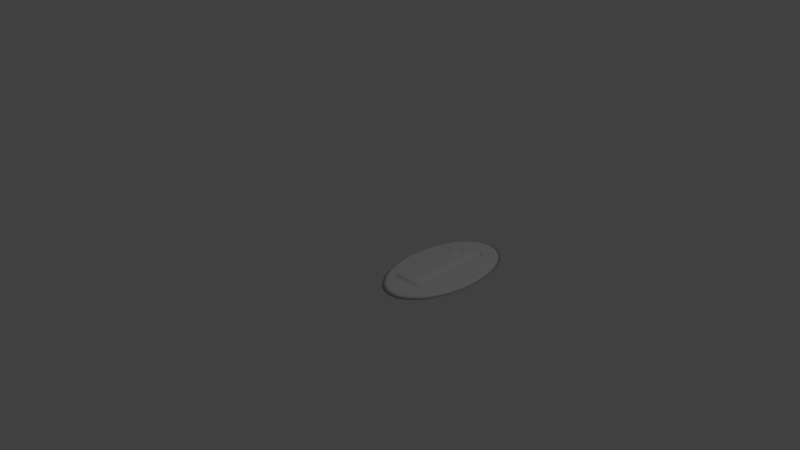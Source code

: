 # Source: room_1.blend  (saved by Blender 2.76.0; exported with 4.5.12 LTS)
import bpy
from mathutils import Matrix  # noqa: F401  (used for matrix-valued properties, if any)

bpy.ops.wm.read_factory_settings(use_empty=True)
scene = bpy.context.scene
scene.name = 'Scene'

# ---- collections
col_collection_1 = bpy.data.collections.new('Collection 1'); scene.collection.children.link(col_collection_1)

# ---- world
world_world = bpy.data.worlds.new('World'); scene.world = world_world
world_world.color = (0.05088, 0.05088, 0.05088)
world_world.use_sun_shadow = False
world_world.sun_shadow_jitter_overblur = 0.0
world_world.cycles.sampling_method = 'MANUAL'
world_world.cycles.sample_map_resolution = 256

# ---- cameras
cam_camera = bpy.data.cameras.new('Camera')
cam_camera.clip_end = 100.0
cam_camera.lens = 35.0
cam_camera.sensor_width = 32.0
cam_camera.sensor_height = 18.0
cam_camera.ortho_scale = 7.314
cam_camera.dof.focus_distance = 0.0
cam_camera.dof.aperture_fstop = 128.0

# ---- lights
light_lamp = bpy.data.lights.new('Lamp', 'POINT')
light_lamp.transmission_factor = 0.0
light_lamp.cutoff_distance = 30.0
light_lamp.energy = 100.0
light_lamp.shadow_buffer_clip_start = 1.001
light_lamp.shadow_soft_size = 0.1
light_lamp.shadow_maximum_resolution = 0.006
light_lamp.use_absolute_resolution = True
light_lamp.cycles.use_multiple_importance_sampling = False

# ---- meshes
me_cube_001 = bpy.data.meshes.new('Cube.001')
me_cube_001.from_pydata([(1.978, 1.155, -3.104), (2.134, 1.534, -3.427), (1.173, 1.399, -3.104), (1.253, 1.801, -3.427), (0.3363, 1.481, -3.104), (0.3363, 1.891, -3.427), (2.947, 1.099, -3.427), (2.719, 0.7586, -3.104), (3.659, 0.515, -3.427), (3.369, 0.2253, -3.104), (4.243, -0.197, -3.427), (3.902, -0.4246, -3.104), (4.677, -1.009, -3.427), (4.299, -1.166, -3.104), (4.945, -1.891, -3.427), (4.543, -1.971, -3.104), (5.035, -2.807, -3.427), (4.625, -2.807, -3.104), (4.945, -3.724, -3.427), (4.543, -3.644, -3.104), (4.677, -4.605, -3.427), (4.299, -4.449, -3.104), (4.243, -5.418, -3.427), (3.902, -5.19, -3.104), (3.659, -6.13, -3.427), (3.369, -5.84, -3.104), (2.947, -6.714, -3.427), (2.719, -6.373, -3.104), (2.134, -7.148, -3.427), (1.978, -6.77, -3.104), (1.253, -7.416, -3.427), (1.173, -7.014, -3.104), (0.3363, -7.506, -3.427), (0.3363, -7.096, -3.104), (-0.5804, -7.416, -3.427), (-0.5004, -7.014, -3.104), (-1.462, -7.148, -3.427), (-1.305, -6.77, -3.104), (-2.274, -6.714, -3.427), (-2.046, -6.373, -3.104), (-2.986, -6.13, -3.427), (-2.696, -5.84, -3.104), (-3.57, -5.418, -3.427), (-3.23, -5.19, -3.104), (-4.005, -4.605, -3.427), (-3.626, -4.449, -3.104), (-4.272, -3.724, -3.427), (-3.87, -3.644, -3.104), (-4.362, -2.807, -3.427), (-3.953, -2.807, -3.104), (-4.272, -1.891, -3.427), (-3.87, -1.971, -3.104), (-4.005, -1.009, -3.427), (-3.626, -1.166, -3.104), (-3.57, -0.197, -3.427), (-3.23, -0.4246, -3.104), (-2.986, 0.515, -3.427), (-2.696, 0.2253, -3.104), (-2.274, 1.099, -3.427), (-2.046, 0.7586, -3.104), (-1.462, 1.534, -3.427), (-1.305, 1.155, -3.104), (-0.5804, 1.801, -3.427), (-0.5004, 1.399, -3.104), (1.989, 1.183, -3.104), (1.179, 1.429, -3.104), (0.3363, 1.512, -3.104), (2.736, 0.784, -3.104), (3.39, 0.2469, -3.104), (3.928, -0.4077, -3.104), (4.327, -1.154, -3.104), (4.573, -1.965, -3.104), (4.656, -2.807, -3.104), (4.573, -3.65, -3.104), (4.327, -4.46, -3.104), (3.928, -5.207, -3.104), (3.39, -5.862, -3.104), (2.736, -6.399, -3.104), (1.989, -6.798, -3.104), (1.179, -7.044, -3.104), (0.3363, -7.127, -3.104), (-0.5064, -7.044, -3.104), (-1.317, -6.798, -3.104), (-2.063, -6.399, -3.104), (-2.718, -5.862, -3.104), (-3.255, -5.207, -3.104), (-3.654, -4.46, -3.104), (-3.9, -3.65, -3.104), (-3.983, -2.807, -3.104), (-3.9, -1.965, -3.104), (-3.654, -1.154, -3.104), (-3.255, -0.4077, -3.104), (-2.718, 0.2469, -3.104), (-2.063, 0.784, -3.104), (-1.317, 1.183, -3.104), (-0.5064, 1.429, -3.104)], [], [(3, 65, 64, 1), (5, 66, 65, 3), (1, 64, 67, 6), (6, 67, 68, 8), (8, 68, 69, 10), (10, 69, 70, 12), (12, 70, 71, 14), (14, 71, 72, 16), (16, 72, 73, 18), (18, 73, 74, 20), (20, 74, 75, 22), (22, 75, 76, 24), (24, 76, 77, 26), (26, 77, 78, 28), (28, 78, 79, 30), (30, 79, 80, 32), (32, 80, 81, 34), (34, 81, 82, 36), (36, 82, 83, 38), (38, 83, 84, 40), (40, 84, 85, 42), (42, 85, 86, 44), (44, 86, 87, 46), (46, 87, 88, 48), (48, 88, 89, 50), (50, 89, 90, 52), (52, 90, 91, 54), (54, 91, 92, 56), (56, 92, 93, 58), (58, 93, 94, 60), (62, 95, 66, 5), (3, 1, 6, 8, 10, 12, 14, 16, 18, 20, 22, 24, 26, 28, 30, 32, 34, 36, 38, 40, 42, 44, 46, 48, 50, 52, 54, 56, 58, 60, 62, 5), (60, 94, 95, 62), (0, 2, 4, 63, 61, 59, 57, 55, 53, 51, 49, 47, 45, 43, 41, 39, 37, 35, 33, 31, 29, 27, 25, 23, 21, 19, 17, 15, 13, 11, 9, 7), (2, 0, 64, 65), (4, 2, 65, 66), (0, 7, 67, 64), (7, 9, 68, 67), (9, 11, 69, 68), (11, 13, 70, 69), (13, 15, 71, 70), (15, 17, 72, 71), (17, 19, 73, 72), (19, 21, 74, 73), (21, 23, 75, 74), (23, 25, 76, 75), (25, 27, 77, 76), (27, 29, 78, 77), (29, 31, 79, 78), (31, 33, 80, 79), (33, 35, 81, 80), (35, 37, 82, 81), (37, 39, 83, 82), (39, 41, 84, 83), (41, 43, 85, 84), (43, 45, 86, 85), (45, 47, 87, 86), (47, 49, 88, 87), (49, 51, 89, 88), (51, 53, 90, 89), (53, 55, 91, 90), (55, 57, 92, 91), (57, 59, 93, 92), (59, 61, 94, 93), (61, 63, 95, 94), (63, 4, 66, 95)])
me_cube_001.polygons.foreach_set('use_smooth', [True] * 66)
_uv = me_cube_001.uv_layers.new(name='UVMap')
_uv.uv.foreach_set('vector', [0.2295, 0.5272, 0.229, 0.5154, 0.242, 0.5105, 0.2436, 0.5218, 0.2151, 0.527, 0.2159, 0.5153, 0.229, 0.5154, 0.2295, 0.5272, 0.2436, 0.5218, 0.242, 0.5105, 0.2543, 0.5005, 0.257, 0.511, 0.257, 0.511, 0.2543, 0.5005, 0.2655, 0.486, 0.2691, 0.4952, 0.2691, 0.4952, 0.2655, 0.486, 0.275, 0.4674, 0.2795, 0.475, 0.2795, 0.475, 0.275, 0.4674, 0.2826, 0.4456, 0.2877, 0.4512, 0.2877, 0.4512, 0.2826, 0.4456, 0.2879, 0.4213, 0.2935, 0.4248, 0.2935, 0.4248, 0.2879, 0.4213, 0.2908, 0.3955, 0.2967, 0.3967, 0.2967, 0.3967, 0.2908, 0.3955, 0.2911, 0.3691, 0.297, 0.368, 0.297, 0.368, 0.2911, 0.3691, 0.2888, 0.3432, 0.2945, 0.3398, 0.2945, 0.3398, 0.2888, 0.3432, 0.2841, 0.3188, 0.2894, 0.3133, 0.2894, 0.3133, 0.2841, 0.3188, 0.277, 0.2968, 0.2817, 0.2893, 0.2817, 0.2893, 0.277, 0.2968, 0.2679, 0.278, 0.2718, 0.2689, 0.2718, 0.2689, 0.2679, 0.278, 0.2571, 0.2632, 0.26, 0.2528, 0.26, 0.2528, 0.2571, 0.2632, 0.2451, 0.253, 0.2469, 0.2417, 0.2469, 0.2417, 0.2451, 0.253, 0.2322, 0.2477, 0.2329, 0.2359, 0.2329, 0.2359, 0.2322, 0.2477, 0.219, 0.2475, 0.2186, 0.2358, 0.2186, 0.2358, 0.219, 0.2475, 0.206, 0.2525, 0.2044, 0.2412, 0.2044, 0.2412, 0.206, 0.2525, 0.1937, 0.2625, 0.191, 0.252, 0.191, 0.252, 0.1937, 0.2625, 0.1826, 0.277, 0.1789, 0.2678, 0.1789, 0.2678, 0.1826, 0.277, 0.173, 0.2955, 0.1686, 0.288, 0.1686, 0.288, 0.173, 0.2955, 0.1654, 0.3174, 0.1603, 0.3117, 0.1603, 0.3117, 0.1654, 0.3174, 0.1601, 0.3417, 0.1545, 0.3382, 0.1545, 0.3382, 0.1601, 0.3417, 0.1572, 0.3675, 0.1514, 0.3663, 0.1514, 0.3663, 0.1572, 0.3675, 0.1569, 0.3939, 0.151, 0.395, 0.151, 0.395, 0.1569, 0.3939, 0.1592, 0.4198, 0.1535, 0.4231, 0.1535, 0.4231, 0.1592, 0.4198, 0.164, 0.4442, 0.1587, 0.4497, 0.1587, 0.4497, 0.164, 0.4442, 0.171, 0.4662, 0.1664, 0.4737, 0.1664, 0.4737, 0.171, 0.4662, 0.1801, 0.485, 0.1763, 0.4941, 0.1763, 0.4941, 0.1801, 0.485, 0.1909, 0.4998, 0.188, 0.5101, 0.2011, 0.5213, 0.203, 0.51, 0.2159, 0.5153, 0.2151, 0.527, 0.06951, 0.5253, 0.05551, 0.5196, 0.04238, 0.5084, 0.03065, 0.4924, 0.02074, 0.472, 0.01305, 0.448, 0.007873, 0.4214, 0.005405, 0.3933, 0.005741, 0.3646, 0.008869, 0.3365, 0.01467, 0.31, 0.02292, 0.2863, 0.0333, 0.2661, 0.04541, 0.2503, 0.05879, 0.2395, 0.07292, 0.2341, 0.08727, 0.2342, 0.1013, 0.24, 0.1144, 0.2511, 0.1261, 0.2672, 0.136, 0.2876, 0.1437, 0.3116, 0.1489, 0.3381, 0.1514, 0.3663, 0.151, 0.395, 0.1479, 0.4231, 0.1421, 0.4495, 0.1339, 0.4733, 0.1235, 0.4934, 0.1114, 0.5092, 0.09799, 0.5201, 0.08385, 0.5255, 0.188, 0.5101, 0.1909, 0.4998, 0.203, 0.51, 0.2011, 0.5213, 0.2419, 0.5095, 0.229, 0.5145, 0.2159, 0.5143, 0.2031, 0.5091, 0.1912, 0.4989, 0.1804, 0.4842, 0.1714, 0.4656, 0.1644, 0.4438, 0.1597, 0.4195, 0.1574, 0.3938, 0.1577, 0.3676, 0.1606, 0.342, 0.1659, 0.3178, 0.1734, 0.2961, 0.1829, 0.2777, 0.1939, 0.2633, 0.2061, 0.2534, 0.219, 0.2485, 0.2321, 0.2486, 0.2449, 0.2539, 0.2569, 0.2641, 0.2676, 0.2787, 0.2766, 0.2974, 0.2837, 0.3192, 0.2884, 0.3435, 0.2906, 0.3692, 0.2903, 0.3954, 0.2875, 0.421, 0.2822, 0.4451, 0.2747, 0.4668, 0.2652, 0.4852, 0.2541, 0.4997, 0.229, 0.5145, 0.2419, 0.5095, 0.242, 0.5105, 0.229, 0.5154, 0.2159, 0.5143, 0.229, 0.5145, 0.229, 0.5154, 0.2159, 0.5153, 0.2419, 0.5095, 0.2541, 0.4997, 0.2543, 0.5005, 0.242, 0.5105, 0.2541, 0.4997, 0.2652, 0.4852, 0.2655, 0.486, 0.2543, 0.5005, 0.2652, 0.4852, 0.2747, 0.4668, 0.275, 0.4674, 0.2655, 0.486, 0.2747, 0.4668, 0.2822, 0.4451, 0.2826, 0.4456, 0.275, 0.4674, 0.2822, 0.4451, 0.2875, 0.421, 0.2879, 0.4213, 0.2826, 0.4456, 0.2875, 0.421, 0.2903, 0.3954, 0.2908, 0.3955, 0.2879, 0.4213, 0.2903, 0.3954, 0.2906, 0.3692, 0.2911, 0.3691, 0.2908, 0.3955, 0.2906, 0.3692, 0.2884, 0.3435, 0.2888, 0.3432, 0.2911, 0.3691, 0.2884, 0.3435, 0.2837, 0.3192, 0.2841, 0.3188, 0.2888, 0.3432, 0.2837, 0.3192, 0.2766, 0.2974, 0.277, 0.2968, 0.2841, 0.3188, 0.2766, 0.2974, 0.2676, 0.2787, 0.2679, 0.278, 0.277, 0.2968, 0.2676, 0.2787, 0.2569, 0.2641, 0.2571, 0.2632, 0.2679, 0.278, 0.2569, 0.2641, 0.2449, 0.2539, 0.2451, 0.253, 0.2571, 0.2632, 0.2449, 0.2539, 0.2321, 0.2486, 0.2322, 0.2477, 0.2451, 0.253, 0.2321, 0.2486, 0.219, 0.2485, 0.219, 0.2475, 0.2322, 0.2477, 0.219, 0.2485, 0.2061, 0.2534, 0.206, 0.2525, 0.219, 0.2475, 0.2061, 0.2534, 0.1939, 0.2633, 0.1937, 0.2625, 0.206, 0.2525, 0.1939, 0.2633, 0.1829, 0.2777, 0.1826, 0.277, 0.1937, 0.2625, 0.1829, 0.2777, 0.1734, 0.2961, 0.173, 0.2955, 0.1826, 0.277, 0.1734, 0.2961, 0.1659, 0.3178, 0.1654, 0.3174, 0.173, 0.2955, 0.1659, 0.3178, 0.1606, 0.342, 0.1601, 0.3417, 0.1654, 0.3174, 0.1606, 0.342, 0.1577, 0.3676, 0.1572, 0.3675, 0.1601, 0.3417, 0.1577, 0.3676, 0.1574, 0.3938, 0.1569, 0.3939, 0.1572, 0.3675, 0.1574, 0.3938, 0.1597, 0.4195, 0.1592, 0.4198, 0.1569, 0.3939, 0.1597, 0.4195, 0.1644, 0.4438, 0.164, 0.4442, 0.1592, 0.4198, 0.1644, 0.4438, 0.1714, 0.4656, 0.171, 0.4662, 0.164, 0.4442, 0.1714, 0.4656, 0.1804, 0.4842, 0.1801, 0.485, 0.171, 0.4662, 0.1804, 0.4842, 0.1912, 0.4989, 0.1909, 0.4998, 0.1801, 0.485, 0.1912, 0.4989, 0.2031, 0.5091, 0.203, 0.51, 0.1909, 0.4998, 0.2031, 0.5091, 0.2159, 0.5143, 0.2159, 0.5153, 0.203, 0.51])
me_cube_001.use_remesh_preserve_volume = False
me_cube_001.use_remesh_preserve_attributes = False
me_cube_001.use_mirror_vertex_groups = False
me_cube_001.update()
me_mesh_001 = bpy.data.meshes.new('Mesh.001')
me_mesh_001.from_pydata([(0.227, 0.02504, 0.0), (0.2178, 0.02569, 0.0), (0.2095, 0.02755, 0.0), (0.2023, 0.03045, 0.0), (0.196, 0.03425, 0.0), (0.1906, 0.0388, 0.0), (0.186, 0.04393, 0.0), (0.1823, 0.04949, 0.0), (0.1794, 0.05534, 0.0), (0.1772, 0.06131, 0.0), (0.1756, 0.06726, 0.0), (0.1747, 0.07303, 0.0), (0.1745, 0.07846, 0.0), (0.1745, 0.4666, 0.0), (0.1749, 0.4741, 0.0), (0.1762, 0.4811, 0.0), (0.1782, 0.4876, 0.0), (0.1809, 0.4935, 0.0), (0.1843, 0.4989, 0.0), (0.1881, 0.5037, 0.0), (0.1925, 0.5078, 0.0), (0.1972, 0.5112, 0.0), (0.2023, 0.5139, 0.0), (0.2076, 0.5159, 0.0), (0.2131, 0.5171, 0.0), (0.2187, 0.5175, 0.0), (0.2354, 0.5175, 0.0), (0.2354, 0.5426, 0.0), (0.1628, 0.5426, 0.0), (0.1454, 0.5398, 0.0), (0.1293, 0.5349, 0.0), (0.1144, 0.5281, 0.0), (0.1004, 0.5201, 0.0), (0.0871, 0.5112, 0.0), (0.07419, 0.502, 0.0), (0.06146, 0.4929, 0.0), (0.04869, 0.4844, 0.0), (0.03565, 0.477, 0.0), (0.02209, 0.4711, 0.0), (0.007778, 0.4672, 0.0), (-0.007513, 0.4658, 0.0), (-0.007335, 0.4616, 0.0), (-0.00679, 0.4578, 0.0), (-0.005856, 0.4545, 0.0), (-0.004514, 0.4515, 0.0), (-0.002742, 0.4489, 0.0), (-0.0005217, 0.4467, 0.0), (0.002168, 0.4448, 0.0), (0.005348, 0.4433, 0.0), (0.009039, 0.4422, 0.0), (0.01326, 0.4414, 0.0), (0.01803, 0.4409, 0.0), (0.02337, 0.4407, 0.0), (0.03122, 0.4414, 0.0), (0.03926, 0.4432, 0.0), (0.0474, 0.446, 0.0), (0.05556, 0.4494, 0.0), (0.06364, 0.4533, 0.0), (0.07158, 0.4574, 0.0), (0.07927, 0.4616, 0.0), (0.08663, 0.4655, 0.0), (0.09357, 0.4689, 0.0), (0.1, 0.4717, 0.0), (0.1059, 0.4735, 0.0), (0.111, 0.4741, 0.0), (0.1116, 0.4739, 0.0), (0.1121, 0.4733, 0.0), (0.1125, 0.4723, 0.0), (0.1128, 0.471, 0.0), (0.113, 0.4693, 0.0), (0.1132, 0.4673, 0.0), (0.1133, 0.4651, 0.0), (0.1134, 0.4625, 0.0), (0.1135, 0.4597, 0.0), (0.1135, 0.4566, 0.0), (0.1135, 0.4534, 0.0), (0.1135, 0.4499, 0.0), (0.1135, 0.07846, 0.0), (0.1132, 0.07426, 0.0), (0.1124, 0.06929, 0.0), (0.1108, 0.06378, 0.0), (0.1086, 0.05794, 0.0), (0.1057, 0.05198, 0.0), (0.102, 0.04612, 0.0), (0.09757, 0.04057, 0.0), (0.09225, 0.03555, 0.0), (0.08605, 0.03128, 0.0), (0.07894, 0.02796, 0.0), (0.07085, 0.02581, 0.0), (0.06177, 0.02504, 0.0), (0.02588, 0.02504, 0.0), (0.02588, 0.0, 0.0), (0.2629, 0.0, 0.0), (0.2629, 0.02504, 0.0), (0.2183, 0.5292, 0.01599), (0.2237, 0.5292, 0.01599), (0.1628, 0.07816, 0.01599), (0.1628, 0.467, 0.01599), (0.2266, 0.01335, 0.01599), (0.2513, 0.01335, 0.01599), (0.1223, 0.4793, 0.01599), (0.1236, 0.4759, 0.01599), (0.09597, 0.4826, 0.01599), (0.1034, 0.4849, 0.01599), (0.01879, 0.4526, 0.01599), (0.02306, 0.4524, 0.01599), (0.1633, 0.4755, 0.01599), (0.1648, 0.4839, 0.01599), (0.05483, 0.4744, 0.01599), (0.04088, 0.4665, 0.01599), (0.148, 0.5284, 0.01599), (0.1335, 0.5239, 0.01599), (0.01189, 0.4535, 0.01599), (0.01495, 0.4529, 0.01599), (0.185, 0.5168, 0.01599), (0.191, 0.5211, 0.01599), (0.03756, 0.01335, 0.01599), (0.03756, 0.01169, 0.01599), (0.02597, 0.46, 0.01599), (0.006184, 0.4574, 0.01599), (0.1252, 0.07807, 0.01599), (0.1249, 0.07284, 0.01599), (0.1974, 0.5246, 0.01599), (0.2043, 0.5271, 0.01599), (0.122, 0.06016, 0.01599), (0.1194, 0.0533, 0.01599), (0.1892, 0.02472, 0.01599), (0.1824, 0.03041, 0.01599), (0.125, 0.4656, 0.01599), (0.1251, 0.4628, 0.01599), (0.08098, 0.4925, 0.01599), (0.0681, 0.4833, 0.01599), (0.1198, 0.5177, 0.01599), (0.1066, 0.5101, 0.01599), (0.1768, 0.03678, 0.01599), (0.1722, 0.04359, 0.01599), (0.1252, 0.4598, 0.01599), (0.1252, 0.4567, 0.01599), (0.07376, 0.4719, 0.01599), (0.08129, 0.4759, 0.01599), (0.09963, 0.02644, 0.01599), (0.09189, 0.0211, 0.01599), (0.1123, 0.4861, 0.01599), (0.1187, 0.4838, 0.01599), (0.1747, 0.5057, 0.01599), (0.1795, 0.5116, 0.01599), (0.1252, 0.4534, 0.01599), (0.1252, 0.4499, 0.01599), (0.0584, 0.4637, 0.01599), (0.06611, 0.4678, 0.01599), (0.1631, 0.07183, 0.01599), (0.206, 0.01635, 0.01599), (0.1971, 0.01996, 0.01599), (0.1246, 0.4707, 0.01599), (0.1249, 0.4682, 0.01599), (0.07286, 0.01425, 0.01599), (0.06226, 0.01335, 0.01599), (0.166, 0.05782, 0.01599), (0.1642, 0.06491, 0.01599), (0.09373, 0.5016, 0.01599), (0.08868, 0.4795, 0.01599), (0.1116, 0.03932, 0.01599), (0.1062, 0.03262, 0.01599), (0.1673, 0.4898, 0.01599), (0.1706, 0.4991, 0.01599), (0.009595, 0.4543, 0.01599), (0.2237, 0.5309, 0.01599), (0.2513, 0.01169, 0.01599), (0.02943, 0.453, 0.01599), (0.2161, 0.0141, 0.01599), (0.1243, 0.4732, 0.01599), (0.03609, 0.4545, 0.01599), (0.04325, 0.4569, 0.01599), (0.2114, 0.5287, 0.01599), (0.1238, 0.06671, 0.01599), (0.1637, 0.5309, 0.01599), (0.1159, 0.04629, 0.01599), (0.1686, 0.05066, 0.01599), (0.08294, 0.01693, 0.01599), (0.05074, 0.46, 0.01599), (0.1032, 0.4855, 0.01337), (0.03229, 0.4606, 0.01599), (0.08626, 0.481, 0.01599), (0.06413, 0.4716, 0.01599)], [], [(110, 166, 175), (110, 95, 166), (111, 95, 110), (159, 173, 133), (133, 173, 132), (132, 173, 111), (159, 123, 173), (159, 122, 123), (159, 115, 122), (130, 115, 159), (130, 114, 115), (130, 145, 114), (130, 144, 145), (131, 144, 130), (131, 164, 144), (131, 180, 163, 164), (143, 106, 142), (143, 97, 106), (100, 97, 143), (101, 97, 100), (170, 97, 101), (153, 97, 170), (154, 97, 153), (128, 97, 154), (128, 96, 97), (129, 96, 128), (136, 96, 129), (137, 96, 136), (146, 96, 137), (147, 96, 146), (120, 96, 147), (112, 171, 165), (112, 168, 171), (113, 168, 112), (113, 105, 168), (104, 105, 113), (121, 96, 120), (121, 150, 96), (174, 150, 121), (174, 158, 150), (124, 158, 174), (124, 157, 158), (125, 157, 124), (125, 177, 157), (176, 177, 125), (176, 135, 177), (161, 135, 176), (161, 134, 135), (162, 134, 161), (162, 127, 134), (140, 127, 162), (140, 126, 127), (141, 126, 140), (141, 152, 126), (178, 152, 141), (178, 151, 152), (155, 151, 178), (155, 169, 151), (156, 169, 155), (156, 98, 169), (117, 156, 116), (117, 98, 156), (117, 99, 98), (117, 167, 99), (95, 94, 25, 26), (97, 96, 12, 13), (98, 99, 93, 0), (101, 100, 66, 67), (103, 102, 62, 63), (105, 104, 51, 52), (107, 106, 14, 15), (109, 108, 36, 37), (111, 110, 29, 30), (113, 112, 49, 50), (115, 114, 20, 21), (117, 116, 90, 91), (119, 118, 38, 39), (121, 120, 77, 78), (123, 122, 22, 23), (125, 124, 80, 81), (127, 126, 4, 5), (129, 128, 71, 72), (131, 130, 34, 35), (133, 132, 31, 32), (135, 134, 6, 7), (137, 136, 73, 74), (139, 138, 59, 60), (141, 140, 85, 86), (143, 142, 64, 65), (145, 144, 18, 19), (147, 146, 75, 76), (149, 148, 57, 58), (96, 150, 11, 12), (152, 151, 2, 3), (154, 153, 69, 70), (156, 155, 88, 89), (158, 157, 9, 10), (159, 133, 32, 33), (102, 160, 61, 62), (162, 161, 83, 84), (164, 163, 16, 17), (166, 95, 26, 27), (99, 167, 92, 93), (168, 105, 52, 53), (106, 97, 13, 14), (169, 98, 0, 1), (170, 101, 67, 68), (118, 109, 37, 38), (172, 171, 54, 55), (146, 137, 74, 75), (142, 103, 63, 64), (122, 115, 21, 22), (94, 173, 24, 25), (104, 113, 50, 51), (163, 107, 15, 16), (134, 127, 5, 6), (124, 174, 79, 80), (110, 175, 28, 29), (173, 123, 23, 24), (176, 125, 81, 82), (108, 131, 35, 36), (132, 111, 30, 31), (112, 165, 48, 49), (136, 129, 72, 73), (130, 159, 33, 34), (177, 135, 7, 8), (174, 121, 78, 79), (138, 149, 58, 59), (100, 143, 65, 66), (114, 145, 19, 20), (150, 158, 10, 11), (120, 147, 76, 77), (144, 164, 17, 18), (155, 178, 87, 88), (171, 168, 53, 54), (126, 152, 3, 4), (178, 141, 86, 87), (116, 156, 89, 90), (151, 169, 1, 2), (148, 179, 56, 57), (140, 162, 84, 85), (167, 117, 91, 92), (157, 177, 8, 9), (128, 154, 70, 71), (161, 176, 82, 83), (175, 166, 27, 28), (179, 172, 55, 56), (160, 139, 60, 61), (153, 170, 68, 69), (119, 179, 148, 181), (119, 172, 179), (119, 171, 172), (165, 171, 119), (119, 43, 44), (119, 41, 42), (119, 45, 46), (165, 119, 47, 48), (119, 39, 40), (119, 42, 43), (119, 40, 41), (119, 44, 45), (119, 46, 47), (142, 106, 163, 180), (131, 108, 182, 180), (148, 149, 181), (138, 181, 149), (139, 181, 138), (160, 181, 139), (102, 183, 181, 160), (108, 183, 102, 182), (183, 108, 181), (108, 109, 181), (118, 181, 109), (119, 181, 118)])
me_mesh_001.polygons.foreach_set('use_smooth', [0, 0, 0, 0, 0, 0, 0, 0, 0, 0, 0, 0, 0, 0, 0, 0, 0, 0, 0, 0, 0, 0, 0, 0, 0, 0, 0, 0, 0, 0, 0, 0, 0, 0, 0, 0, 0, 0, 0, 0, 0, 0, 0, 0, 0, 0, 0, 0, 0, 0, 0, 0, 0, 0, 0, 0, 0, 0, 0, 0, 0, 0, 0, 0, 1, 1, 1, 1, 1, 1, 1, 1, 1, 1, 1, 1, 1, 1, 1, 1, 1, 1, 1, 1, 1, 1, 1, 1, 1, 1, 1, 1, 1, 1, 1, 1, 1, 1, 1, 1, 1, 1, 1, 1, 1, 1, 1, 1, 1, 1, 1, 1, 1, 1, 1, 1, 1, 1, 1, 1, 1, 1, 1, 1, 1, 1, 1, 1, 1, 1, 1, 1, 1, 1, 1, 1, 1, 1, 1, 1, 1, 1, 1, 1, 1, 1, 1, 1, 1, 0, 0, 0, 0, 0, 0, 0, 1, 0, 0, 0, 0, 0, 0, 0, 0, 0, 0, 0, 0, 0, 0, 0, 0, 0])
_k = set([(0, 1), (0, 93), (0, 98), (1, 2), (1, 169), (2, 3), (2, 151), (3, 4), (3, 152), (4, 5), (4, 126), (5, 6), (5, 127), (6, 7), (6, 134), (7, 8), (7, 135), (8, 9), (8, 177), (9, 10), (9, 157), (10, 11), (10, 158), (11, 12), (11, 150), (12, 13), (12, 96), (13, 14), (13, 97), (14, 15), (14, 106), (15, 16), (15, 107), (16, 17), (16, 163), (17, 18), (17, 164), (18, 19), (18, 144), (19, 20), (19, 145), (20, 21), (20, 114), (21, 22), (21, 115), (22, 23), (22, 122), (23, 24), (23, 123), (24, 25), (24, 173), (25, 26), (25, 94), (26, 27), (26, 95), (27, 28), (27, 166), (28, 29), (28, 175), (29, 30), (29, 110), (30, 31), (30, 111), (31, 32), (31, 132), (32, 33), (32, 133), (33, 34), (33, 159), (34, 35), (34, 130), (35, 36), (35, 131), (36, 37), (36, 108), (37, 38), (37, 109), (38, 39), (38, 118), (39, 40), (39, 119), (40, 41), (40, 119), (41, 42), (41, 119), (42, 43), (42, 119), (43, 44), (43, 119), (44, 45), (44, 119), (45, 46), (45, 119), (46, 47), (46, 119), (47, 48), (47, 119), (48, 49), (48, 165), (49, 50), (49, 112), (50, 51), (50, 113), (51, 52), (51, 104), (52, 53), (52, 105), (53, 54), (53, 168), (54, 55), (54, 171), (55, 56), (55, 172), (56, 57), (56, 179), (57, 58), (57, 148), (58, 59), (58, 149), (59, 60), (59, 138), (60, 61), (60, 139), (61, 62), (61, 160), (62, 63), (62, 102), (63, 64), (63, 103), (64, 65), (64, 142), (65, 66), (65, 143), (66, 67), (66, 100), (67, 68), (67, 101), (68, 69), (68, 170), (69, 70), (69, 153), (70, 71), (70, 154), (71, 72), (71, 128), (72, 73), (72, 129), (73, 74), (73, 136), (74, 75), (74, 137), (75, 76), (75, 146), (76, 77), (76, 147), (77, 78), (77, 120), (78, 79), (78, 121), (79, 80), (79, 174), (80, 81), (80, 124), (81, 82), (81, 125), (82, 83), (82, 176), (83, 84), (83, 161), (84, 85), (84, 162), (85, 86), (85, 140), (86, 87), (86, 141), (87, 88), (87, 178), (88, 89), (88, 155), (89, 90), (89, 156), (90, 91), (90, 116), (91, 92), (91, 117), (92, 93), (92, 167), (93, 99), (94, 95), (94, 173), (95, 110), (95, 111), (95, 166), (96, 97), (96, 120), (96, 121), (96, 128), (96, 129), (96, 136), (96, 137), (96, 146), (96, 147), (96, 150), (97, 100), (97, 101), (97, 106), (97, 128), (97, 143), (97, 153), (97, 154), (97, 170), (98, 99), (98, 117), (98, 156), (98, 169), (99, 117), (99, 167), (100, 101), (100, 143), (101, 170), (102, 103), (102, 160), (102, 182), (102, 183), (103, 142), (104, 105), (104, 113), (105, 113), (105, 168), (106, 107), (106, 142), (106, 143), (106, 163), (107, 163), (108, 109), (108, 131), (108, 181), (108, 182), (108, 183), (109, 118), (109, 181), (110, 111), (110, 166), (110, 175), (111, 132), (111, 173), (112, 113), (112, 165), (112, 168), (112, 171), (113, 168), (114, 115), (114, 130), (114, 145), (115, 122), (115, 130), (115, 159), (116, 117), (116, 156), (117, 156), (117, 167), (118, 119), (118, 181), (119, 165), (119, 171), (119, 172), (119, 179), (119, 181), (120, 121), (120, 147), (121, 150), (121, 174), (122, 123), (122, 159), (123, 159), (123, 173), (124, 125), (124, 157), (124, 158), (124, 174), (125, 157), (125, 176), (125, 177), (126, 127), (126, 140), (126, 141), (126, 152), (127, 134), (127, 140), (127, 162), (128, 129), (128, 154), (129, 136), (130, 131), (130, 144), (130, 145), (130, 159), (131, 144), (131, 164), (131, 180), (132, 133), (132, 173), (133, 159), (133, 173), (134, 135), (134, 161), (134, 162), (135, 161), (135, 176), (135, 177), (136, 137), (137, 146), (138, 139), (138, 149), (138, 181), (139, 160), (139, 181), (140, 141), (140, 162), (141, 152), (141, 178), (142, 143), (142, 180), (144, 145), (144, 164), (146, 147), (148, 149), (148, 179), (148, 181), (149, 181), (150, 158), (150, 174), (151, 152), (151, 155), (151, 169), (151, 178), (152, 178), (153, 154), (153, 170), (155, 156), (155, 169), (155, 178), (156, 169), (157, 158), (157, 177), (158, 174), (159, 173), (160, 181), (161, 162), (161, 176), (163, 164), (163, 180), (165, 171), (166, 175), (168, 171), (171, 172), (172, 179), (176, 177), (180, 182), (181, 183)])
me_mesh_001.attributes.new('sharp_edge', 'BOOLEAN', 'EDGE').data.foreach_set('value', [ (min(e.vertices), max(e.vertices)) in _k for e in me_mesh_001.edges])
_uv = me_mesh_001.uv_layers.new(name='UVMap')
_uv.uv.foreach_set('vector', [0.9663, 0.1504, 0.9517, 0.03032, 0.9669, 0.1247, 0.9663, 0.1504, 0.9508, 0.03069, 0.9517, 0.03032, 0.9619, 0.1751, 0.9508, 0.03069, 0.9663, 0.1504, 0.9351, 0.2482, 0.9492, 0.04751, 0.9459, 0.224, 0.9459, 0.224, 0.9492, 0.04751, 0.955, 0.1998, 0.955, 0.1998, 0.9492, 0.04751, 0.9619, 0.1751, 0.9351, 0.2482, 0.946, 0.05935, 0.9492, 0.04751, 0.9351, 0.2482, 0.9418, 0.07033, 0.946, 0.05935, 0.9351, 0.2482, 0.9364, 0.08126, 0.9418, 0.07033, 0.9242, 0.2729, 0.9364, 0.08126, 0.9351, 0.2482, 0.9242, 0.2729, 0.9297, 0.09199, 0.9364, 0.08126, 0.9242, 0.2729, 0.9217, 0.1023, 0.9297, 0.09199, 0.9242, 0.2729, 0.9124, 0.1119, 0.9217, 0.1023, 0.9141, 0.2981, 0.9124, 0.1119, 0.9242, 0.2729, 0.9141, 0.2981, 0.9016, 0.1208, 0.9124, 0.1119, 0.9141, 0.2981, 0.9047, 0.2402, 0.8893, 0.1283, 0.9016, 0.1208, 0.8891, 0.2171, 0.8611, 0.1395, 0.8958, 0.2267, 0.8891, 0.2171, 0.8454, 0.1427, 0.8611, 0.1395, 0.88, 0.2122, 0.8454, 0.1427, 0.8891, 0.2171, 0.8735, 0.2108, 0.8454, 0.1427, 0.88, 0.2122, 0.8684, 0.2105, 0.8454, 0.1427, 0.8735, 0.2108, 0.8638, 0.2107, 0.8454, 0.1427, 0.8684, 0.2105, 0.8592, 0.2112, 0.8454, 0.1427, 0.8638, 0.2107, 0.8544, 0.2119, 0.8454, 0.1427, 0.8592, 0.2112, 0.8544, 0.2119, 0.1253, 0.2635, 0.8454, 0.1427, 0.849, 0.2122, 0.1253, 0.2635, 0.8544, 0.2119, 0.8435, 0.2127, 0.1253, 0.2635, 0.849, 0.2122, 0.8377, 0.2134, 0.1253, 0.2635, 0.8435, 0.2127, 0.8315, 0.2141, 0.1253, 0.2635, 0.8377, 0.2134, 0.825, 0.215, 0.1253, 0.2635, 0.8315, 0.2141, 0.1357, 0.3304, 0.1253, 0.2635, 0.825, 0.215, 0.8906, 0.3884, 0.8849, 0.3567, 0.8917, 0.3908, 0.8906, 0.3884, 0.8852, 0.3662, 0.8849, 0.3567, 0.8892, 0.3849, 0.8852, 0.3662, 0.8906, 0.3884, 0.8892, 0.3849, 0.8865, 0.3748, 0.8852, 0.3662, 0.8878, 0.3802, 0.8865, 0.3748, 0.8892, 0.3849, 0.1264, 0.3313, 0.1253, 0.2635, 0.1357, 0.3304, 0.1264, 0.3313, 0.1149, 0.2655, 0.1253, 0.2635, 0.1156, 0.3333, 0.1149, 0.2655, 0.1264, 0.3313, 0.1156, 0.3333, 0.1035, 0.2667, 0.1149, 0.2655, 0.1044, 0.3362, 0.1035, 0.2667, 0.1156, 0.3333, 0.1044, 0.3362, 0.0921, 0.2668, 0.1035, 0.2667, 0.09306, 0.3398, 0.0921, 0.2668, 0.1044, 0.3362, 0.09306, 0.3398, 0.08099, 0.2658, 0.0921, 0.2668, 0.0819, 0.3443, 0.08099, 0.2658, 0.09306, 0.3398, 0.0819, 0.3443, 0.07036, 0.2636, 0.08099, 0.2658, 0.07119, 0.3498, 0.07036, 0.2636, 0.0819, 0.3443, 0.07119, 0.3498, 0.0604, 0.26, 0.07036, 0.2636, 0.06118, 0.3563, 0.0604, 0.26, 0.07119, 0.3498, 0.06118, 0.3563, 0.05129, 0.2549, 0.0604, 0.26, 0.05212, 0.3639, 0.05129, 0.2549, 0.06118, 0.3563, 0.05212, 0.3639, 0.04319, 0.2484, 0.05129, 0.2549, 0.04426, 0.3727, 0.04319, 0.2484, 0.05212, 0.3639, 0.04426, 0.3727, 0.03627, 0.2404, 0.04319, 0.2484, 0.03781, 0.3827, 0.03627, 0.2404, 0.04426, 0.3727, 0.03781, 0.3827, 0.0306, 0.2311, 0.03627, 0.2404, 0.03293, 0.3937, 0.0306, 0.2311, 0.03781, 0.3827, 0.03293, 0.3937, 0.02623, 0.2206, 0.0306, 0.2311, 0.02976, 0.4048, 0.02623, 0.2206, 0.03293, 0.3937, 0.02976, 0.4048, 0.02308, 0.2095, 0.02623, 0.2206, 0.02501, 0.4306, 0.02976, 0.4048, 0.02367, 0.4292, 0.02501, 0.4306, 0.02308, 0.2095, 0.02976, 0.4048, 0.02501, 0.4306, 0.01858, 0.182, 0.02308, 0.2095, 0.02501, 0.4306, 0.01898, 0.1835, 0.01858, 0.182, 0.9508, 0.03069, 0.9502, 0.03744, 0.9221, 0.02409, 0.9361, 6.707e-05, 0.8454, 0.1427, 0.1253, 0.2635, 0.1193, 0.2286, 0.8385, 0.1069, 0.02308, 0.2095, 0.01858, 0.182, 0.03029, 0.1616, 0.0453, 0.2017, 0.8735, 0.2108, 0.88, 0.2122, 0.867, 0.2412, 0.8663, 0.2416, 0.899, 0.2417, 0.8999, 0.2549, 0.869, 0.2556, 0.8685, 0.247, 0.8865, 0.3748, 0.8878, 0.3802, 0.862, 0.3904, 0.8591, 0.3823, 0.8755, 0.1339, 0.8611, 0.1395, 0.8516, 0.1048, 0.8632, 0.1016, 0.9001, 0.3454, 0.9062, 0.3219, 0.9351, 0.3316, 0.9282, 0.3527, 0.9619, 0.1751, 0.9663, 0.1504, 0.9999, 0.153, 0.9954, 0.1824, 0.8892, 0.3849, 0.8906, 0.3884, 0.8691, 0.4034, 0.8653, 0.3975, 0.9364, 0.08126, 0.9297, 0.09199, 0.9024, 0.07208, 0.9072, 0.06378, 0.02501, 0.4306, 0.02367, 0.4292, 0.03439, 0.45, 0.005148, 0.4465, 0.8958, 0.3939, 0.8961, 0.3683, 0.9232, 0.3732, 0.9197, 0.3933, 0.1264, 0.3313, 0.1357, 0.3304, 0.1413, 0.3663, 0.1325, 0.3666, 0.946, 0.05935, 0.9418, 0.07033, 0.9113, 0.05482, 0.9149, 0.04522, 0.09306, 0.3398, 0.1044, 0.3362, 0.1126, 0.3683, 0.1024, 0.3697, 0.05129, 0.2549, 0.04319, 0.2484, 0.05751, 0.2327, 0.06256, 0.2362, 0.849, 0.2122, 0.8544, 0.2119, 0.8568, 0.2444, 0.8528, 0.2455, 0.9141, 0.2981, 0.9242, 0.2729, 0.9546, 0.2863, 0.944, 0.3096, 0.9459, 0.224, 0.955, 0.1998, 0.9876, 0.2103, 0.9775, 0.2368, 0.07036, 0.2636, 0.0604, 0.26, 0.06849, 0.2383, 0.07529, 0.2392, 0.8377, 0.2134, 0.8435, 0.2127, 0.8483, 0.2468, 0.8431, 0.2482, 0.8972, 0.2813, 0.8948, 0.2947, 0.8646, 0.2897, 0.8668, 0.2772, 0.04426, 0.3727, 0.05212, 0.3639, 0.06845, 0.3824, 0.06251, 0.3879, 0.8891, 0.2171, 0.8958, 0.2267, 0.8669, 0.2402, 0.867, 0.2408, 0.9217, 0.1023, 0.9124, 0.1119, 0.8901, 0.08655, 0.8967, 0.0797, 0.825, 0.215, 0.8315, 0.2141, 0.8374, 0.2497, 0.8311, 0.2513, 0.8923, 0.3081, 0.8898, 0.3214, 0.8597, 0.3166, 0.8621, 0.3029, 0.1253, 0.2635, 0.1149, 0.2655, 0.1096, 0.2321, 0.1193, 0.2286, 0.03627, 0.2404, 0.0306, 0.2311, 0.05005, 0.2211, 0.05337, 0.2277, 0.8592, 0.2112, 0.8638, 0.2107, 0.8628, 0.2426, 0.8601, 0.2434, 0.02976, 0.4048, 0.03293, 0.3937, 0.05383, 0.4029, 0.0506, 0.413, 0.1035, 0.2667, 0.0921, 0.2668, 0.09125, 0.2374, 0.1002, 0.2351, 0.9351, 0.2482, 0.9459, 0.224, 0.9775, 0.2368, 0.9661, 0.262, 0.8999, 0.2549, 0.8991, 0.2682, 0.8684, 0.2658, 0.869, 0.2556, 0.06118, 0.3563, 0.07119, 0.3498, 0.08363, 0.3744, 0.07551, 0.3779, 0.9016, 0.1208, 0.8893, 0.1283, 0.8734, 0.09757, 0.8824, 0.09254, 0.9517, 0.03032, 0.9508, 0.03069, 0.9361, 6.707e-05, 0.9763, 0.00476, 0.01858, 0.182, 0.01898, 0.1835, 6.707e-05, 0.1677, 0.03029, 0.1616, 0.8852, 0.3662, 0.8865, 0.3748, 0.8591, 0.3823, 0.8567, 0.3702, 0.8611, 0.1395, 0.8454, 0.1427, 0.8385, 0.1069, 0.8516, 0.1048, 0.02623, 0.2206, 0.02308, 0.2095, 0.0453, 0.2017, 0.04749, 0.2126, 0.8684, 0.2105, 0.8735, 0.2108, 0.8663, 0.2416, 0.8649, 0.242, 0.8961, 0.3683, 0.9001, 0.3454, 0.9282, 0.3527, 0.9232, 0.3732, 0.8859, 0.3461, 0.8849, 0.3567, 0.8557, 0.3574, 0.8562, 0.3441, 0.8315, 0.2141, 0.8377, 0.2134, 0.8431, 0.2482, 0.8374, 0.2497, 0.8958, 0.2267, 0.899, 0.2417, 0.8685, 0.247, 0.8669, 0.2402, 0.9418, 0.07033, 0.9364, 0.08126, 0.9072, 0.06378, 0.9113, 0.05482, 0.9502, 0.03744, 0.9492, 0.04751, 0.9184, 0.03496, 0.9221, 0.02409, 0.8878, 0.3802, 0.8892, 0.3849, 0.8653, 0.3975, 0.862, 0.3904, 0.8893, 0.1283, 0.8755, 0.1339, 0.8632, 0.1016, 0.8734, 0.09757, 0.0604, 0.26, 0.05129, 0.2549, 0.06256, 0.2362, 0.06849, 0.2383, 0.1044, 0.3362, 0.1156, 0.3333, 0.1227, 0.3673, 0.1126, 0.3683, 0.9663, 0.1504, 0.9669, 0.1247, 0.9999, 0.1218, 0.9999, 0.153, 0.9492, 0.04751, 0.946, 0.05935, 0.9149, 0.04522, 0.9184, 0.03496, 0.0819, 0.3443, 0.09306, 0.3398, 0.1024, 0.3697, 0.09267, 0.3717, 0.9062, 0.3219, 0.9141, 0.2981, 0.944, 0.3096, 0.9351, 0.3316, 0.955, 0.1998, 0.9619, 0.1751, 0.9954, 0.1824, 0.9876, 0.2103, 0.8906, 0.3884, 0.8917, 0.3908, 0.8733, 0.4081, 0.8691, 0.4034, 0.8435, 0.2127, 0.849, 0.2122, 0.8528, 0.2455, 0.8483, 0.2468, 0.9242, 0.2729, 0.9351, 0.2482, 0.9661, 0.262, 0.9546, 0.2863, 0.08099, 0.2658, 0.07036, 0.2636, 0.07529, 0.2392, 0.08291, 0.2388, 0.1156, 0.3333, 0.1264, 0.3313, 0.1325, 0.3666, 0.1227, 0.3673, 0.8948, 0.2947, 0.8923, 0.3081, 0.8621, 0.3029, 0.8646, 0.2897, 0.88, 0.2122, 0.8891, 0.2171, 0.867, 0.2408, 0.867, 0.2412, 0.9297, 0.09199, 0.9217, 0.1023, 0.8967, 0.0797, 0.9024, 0.07208, 0.1149, 0.2655, 0.1035, 0.2667, 0.1002, 0.2351, 0.1096, 0.2321, 0.1357, 0.3304, 0.825, 0.215, 0.8311, 0.2513, 0.1413, 0.3663, 0.9124, 0.1119, 0.9016, 0.1208, 0.8824, 0.09254, 0.8901, 0.08655, 0.03293, 0.3937, 0.03781, 0.3827, 0.05769, 0.3946, 0.05383, 0.4029, 0.8849, 0.3567, 0.8852, 0.3662, 0.8567, 0.3702, 0.8557, 0.3574, 0.04319, 0.2484, 0.03627, 0.2404, 0.05337, 0.2277, 0.05751, 0.2327, 0.03781, 0.3827, 0.04426, 0.3727, 0.06251, 0.3879, 0.05769, 0.3946, 0.02367, 0.4292, 0.02976, 0.4048, 0.0506, 0.413, 0.03439, 0.45, 0.0306, 0.2311, 0.02623, 0.2206, 0.04749, 0.2126, 0.05005, 0.2211, 0.8898, 0.3214, 0.8878, 0.3345, 0.8576, 0.3305, 0.8597, 0.3166, 0.05212, 0.3639, 0.06118, 0.3563, 0.07551, 0.3779, 0.06845, 0.3824, 0.01898, 0.1835, 0.02501, 0.4306, 0.005148, 0.4465, 6.707e-05, 0.1677, 0.0921, 0.2668, 0.08099, 0.2658, 0.08291, 0.2388, 0.09125, 0.2374, 0.8544, 0.2119, 0.8592, 0.2112, 0.8601, 0.2434, 0.8568, 0.2444, 0.07119, 0.3498, 0.0819, 0.3443, 0.09267, 0.3717, 0.08363, 0.3744, 0.9669, 0.1247, 0.9517, 0.03032, 0.9763, 0.00476, 0.9999, 0.1218, 0.8878, 0.3345, 0.8859, 0.3461, 0.8562, 0.3441, 0.8576, 0.3305, 0.8991, 0.2682, 0.8972, 0.2813, 0.8668, 0.2772, 0.8684, 0.2658, 0.8638, 0.2107, 0.8684, 0.2105, 0.8649, 0.242, 0.8628, 0.2426, 0.8958, 0.3939, 0.8878, 0.3345, 0.8898, 0.3214, 0.8947, 0.3598, 0.8958, 0.3939, 0.8859, 0.3461, 0.8878, 0.3345, 0.8958, 0.3939, 0.8849, 0.3567, 0.8859, 0.3461, 0.8917, 0.3908, 0.8849, 0.3567, 0.8958, 0.3939, 0.8958, 0.3939, 0.898, 0.4184, 0.8925, 0.4181, 0.8958, 0.3939, 0.9098, 0.4163, 0.9038, 0.4178, 0.8958, 0.3939, 0.8873, 0.4169, 0.8824, 0.4149, 0.8917, 0.3908, 0.8958, 0.3939, 0.8777, 0.4119, 0.8733, 0.4081, 0.8958, 0.3939, 0.9197, 0.3933, 0.9159, 0.4138, 0.8958, 0.3939, 0.9038, 0.4178, 0.898, 0.4184, 0.8958, 0.3939, 0.9159, 0.4138, 0.9098, 0.4163, 0.8958, 0.3939, 0.8925, 0.4181, 0.8873, 0.4169, 0.8958, 0.3939, 0.8824, 0.4149, 0.8777, 0.4119, 0.8958, 0.2267, 0.8611, 0.1395, 0.8893, 0.1283, 0.9047, 0.2402, 0.9141, 0.2981, 0.9062, 0.3219, 0.9022, 0.2706, 0.9047, 0.2402, 0.8898, 0.3214, 0.8923, 0.3081, 0.8947, 0.3598, 0.8948, 0.2947, 0.8947, 0.3598, 0.8923, 0.3081, 0.8972, 0.2813, 0.8947, 0.3598, 0.8948, 0.2947, 0.8991, 0.2682, 0.8947, 0.3598, 0.8972, 0.2813, 0.8999, 0.2549, 0.898, 0.3087, 0.8947, 0.3598, 0.8991, 0.2682, 0.9062, 0.3219, 0.898, 0.3087, 0.8999, 0.2549, 0.9022, 0.2706, 0.898, 0.3087, 0.9062, 0.3219, 0.8947, 0.3598, 0.9062, 0.3219, 0.9001, 0.3454, 0.8947, 0.3598, 0.8961, 0.3683, 0.8947, 0.3598, 0.9001, 0.3454, 0.8958, 0.3939, 0.8947, 0.3598, 0.8961, 0.3683])
me_mesh_001.use_remesh_preserve_volume = False
me_mesh_001.use_remesh_preserve_attributes = False
me_mesh_001.use_mirror_vertex_groups = False
me_mesh_001.update()

# ---- objects
ob_cube = bpy.data.objects.new('Cube', me_cube_001)
ob_text = bpy.data.objects.new('Text', me_mesh_001)
ob_lamp = bpy.data.objects.new('Lamp', light_lamp)
ob_camera = bpy.data.objects.new('Camera', cam_camera)

# ---- transforms, parenting, visibility, modifiers, constraints
ob_cube.location = (0.6139, 1.162, 0.201)
ob_cube.scale = (0.1165, 0.1997, 0.1165)
ob_cube.lineart.crease_threshold = 0.0
ob_text.location = (0.3501, -0.003757, -0.1613)
ob_text.scale = (2.221, 2.221, 2.221)
ob_text.lineart.crease_threshold = 0.0
ob_lamp.location = (4.076, 1.005, 5.904)
ob_lamp.rotation_euler = (0.6503, 0.05522, 1.866)
ob_lamp.lock_rotations_4d = False
ob_lamp.empty_display_type = 'ARROWS'
ob_lamp.color = (0.0, 0.0, 0.0, 0.0)
ob_lamp.lineart.crease_threshold = 0.0
ob_camera.location = (7.481, -6.508, 5.344)
ob_camera.rotation_euler = (1.109, 0.01082, 0.8149)
ob_camera.lock_rotations_4d = False
ob_camera.empty_display_type = 'ARROWS'
ob_camera.color = (0.0, 0.0, 0.0, 0.0)
ob_camera.display_type = 'WIRE'
ob_camera.lineart.crease_threshold = 0.0

# ---- collection membership
col_collection_1.objects.link(ob_cube)
col_collection_1.objects.link(ob_text)
col_collection_1.objects.link(ob_lamp)
col_collection_1.objects.link(ob_camera)

# ---- scene / render settings (as saved in the file)
scene.camera = ob_camera
scene.frame_start = 1; scene.frame_end = 250; scene.frame_set(0)
scene.render.engine = 'BLENDER_EEVEE_NEXT'
scene.render.resolution_percentage = 50
scene.render.dither_intensity = 0.0
scene.cycles.use_denoising = False
scene.cycles.samples = 10
scene.cycles.sampling_pattern = 'TABULATED_SOBOL'
scene.cycles.light_sampling_threshold = 0.0
scene.cycles.use_adaptive_sampling = False
scene.cycles.use_light_tree = False
scene.cycles.blur_glossy = 0.0
scene.cycles.pixel_filter_type = 'GAUSSIAN'
scene.cycles.sample_clamp_indirect = 0.0
scene.view_settings.view_transform = 'Standard'
bpy.context.view_layer.update()
